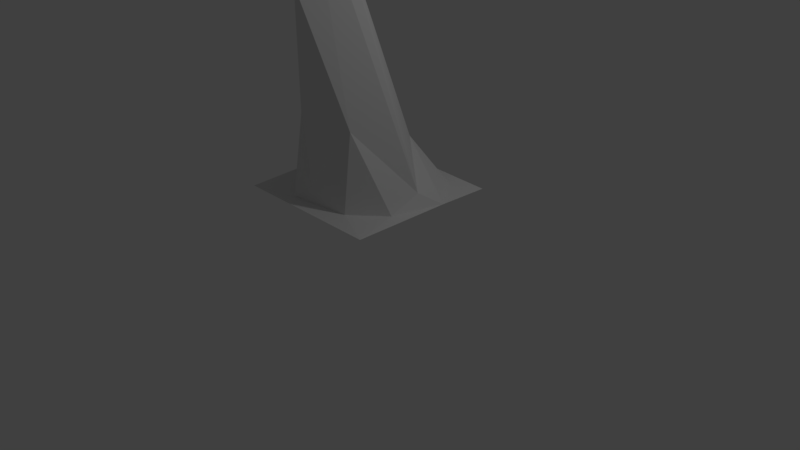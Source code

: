 # Source: Vuori6.blend  (saved by Blender 2.79.0; exported with 4.5.12 LTS)
import bpy
from mathutils import Matrix  # noqa: F401  (used for matrix-valued properties, if any)

bpy.ops.wm.read_factory_settings(use_empty=True)
scene = bpy.context.scene
scene.name = 'Scene'

# ---- collections
col_collection_1 = bpy.data.collections.new('Collection 1'); scene.collection.children.link(col_collection_1)

# ---- world
world_world = bpy.data.worlds.new('World'); scene.world = world_world
world_world.color = (0.05088, 0.05088, 0.05088)
world_world.use_sun_shadow = False
world_world.sun_shadow_jitter_overblur = 0.0
world_world.cycles.sampling_method = 'MANUAL'

# ---- cameras
cam_camera = bpy.data.cameras.new('Camera')
cam_camera.clip_end = 100.0
cam_camera.lens = 35.0
cam_camera.sensor_width = 32.0
cam_camera.sensor_height = 18.0
cam_camera.ortho_scale = 7.314
cam_camera.dof.focus_distance = 0.0
cam_camera.dof.aperture_fstop = 128.0

# ---- lights
light_lamp = bpy.data.lights.new('Lamp', 'POINT')
light_lamp.transmission_factor = 0.0
light_lamp.cutoff_distance = 30.0
light_lamp.energy = 100.0
light_lamp.shadow_buffer_clip_start = 1.001
light_lamp.shadow_soft_size = 0.1
light_lamp.shadow_maximum_resolution = 0.006
light_lamp.use_absolute_resolution = True

# ---- meshes
me_plane = bpy.data.meshes.new('Plane')
me_plane.from_pydata([(-1.003, -0.000136, 0.01735), (1.0, 1.0, 0.0), (0.2505, -0.5468, 3.24), (0.4557, -0.7596, 0.03169), (0.8474, -0.3877, 0.02699), (-0.5226, -0.5721, 0.982), (-0.07289, -0.8158, 0.2305), (1.0, -1.0, -0.0004465), (-0.9999, 1.0, -0.006097), (-0.04551, -0.7479, 4.326), (0.136, -0.8431, 3.71), (-1.0, -1.0, 0.006178), (0.8342, 0.04206, 0.1844), (0.1135, -1.056, 2.626), (0.4589, -0.6484, 1.013), (-0.4583, 0.4007, 0.5653), (0.5614, 0.8306, 0.01595), (1.001, 0.3036, 0.01243), (-0.6636, 0.6884, 0.03914), (-0.8823, -0.1363, 0.1184), (0.1597, 0.558, 0.5813), (-0.006426, 0.9983, 0.03744), (-0.01568, -0.3632, 4.219), (-0.07616, -0.2037, 3.005), (-0.3849, -0.8419, 0.01128)], [], [(17, 12, 4), (12, 20, 2), (17, 16, 20), (9, 22, 23), (10, 2, 9), (4, 12, 14), (23, 20, 15), (15, 21, 18), (13, 9, 5), (3, 4, 14), (7, 4, 3), (11, 7, 3), (6, 5, 24), (0, 18, 8), (5, 9, 19), (2, 22, 9), (2, 23, 22), (12, 2, 10), (19, 15, 18), (19, 23, 15), (19, 9, 23), (6, 3, 14), (13, 10, 9), (16, 1, 21), (17, 1, 16), (6, 13, 5), (10, 14, 12), (6, 14, 13), (24, 3, 6), (11, 3, 24), (24, 5, 19), (8, 18, 21), (19, 0, 11, 24), (0, 19, 18), (20, 16, 21), (12, 17, 20), (2, 20, 23), (4, 7, 17), (13, 14, 10), (15, 20, 21)])
me_plane.use_remesh_preserve_volume = False
me_plane.use_remesh_preserve_attributes = False
me_plane.use_mirror_vertex_groups = False
me_plane.update()

# ---- objects
ob_plane = bpy.data.objects.new('Plane', me_plane)
ob_lamp = bpy.data.objects.new('Lamp', light_lamp)
ob_camera = bpy.data.objects.new('Camera', cam_camera)

# ---- transforms, parenting, visibility, modifiers, constraints
ob_plane.location = (0.0, 0.0, 0.9342)
ob_plane.lineart.crease_threshold = 0.0
ob_lamp.location = (4.076, 1.005, 5.904)
ob_lamp.rotation_euler = (0.6503, 0.05522, 1.866)
ob_lamp.lock_rotations_4d = False
ob_lamp.empty_display_type = 'ARROWS'
ob_lamp.color = (0.0, 0.0, 0.0, 0.0)
ob_lamp.lineart.crease_threshold = 0.0
ob_camera.location = (7.481, -6.508, 5.344)
ob_camera.rotation_euler = (1.109, 0.0, 0.8149)
ob_camera.lock_rotations_4d = False
ob_camera.empty_display_type = 'ARROWS'
ob_camera.color = (0.0, 0.0, 0.0, 0.0)
ob_camera.display_type = 'WIRE'
ob_camera.lineart.crease_threshold = 0.0

# ---- collection membership
col_collection_1.objects.link(ob_plane)
col_collection_1.objects.link(ob_lamp)
col_collection_1.objects.link(ob_camera)

# ---- scene / render settings (as saved in the file)
scene.camera = ob_camera
scene.frame_start = 1; scene.frame_end = 250; scene.frame_set(1)
scene.render.engine = 'BLENDER_EEVEE_NEXT'
scene.render.resolution_percentage = 50
scene.render.dither_intensity = 0.0
scene.cycles.use_denoising = False
scene.cycles.samples = 128
scene.cycles.sampling_pattern = 'TABULATED_SOBOL'
scene.cycles.use_adaptive_sampling = False
scene.cycles.use_light_tree = False
scene.cycles.blur_glossy = 0.0
scene.cycles.sample_clamp_indirect = 0.0
scene.view_settings.view_transform = 'Standard'
bpy.context.view_layer.update()
